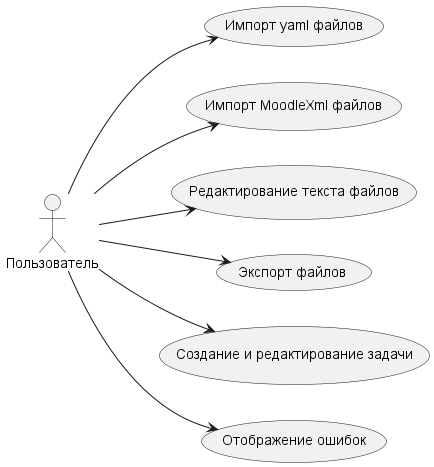

The diagram above was rendered by PlantUML. Its source (embedded in the PNG):
@startuml

left to right direction

actor Пользователь as u

u --> (Импорт yaml файлов)
u --> (Импорт MoodleXml файлов)
u --> (Редактирование текста файлов)
u --> (Экспорт файлов)
u --> (Создание и редактирование задачи)
u --> (Отображение ошибок)

@enduml